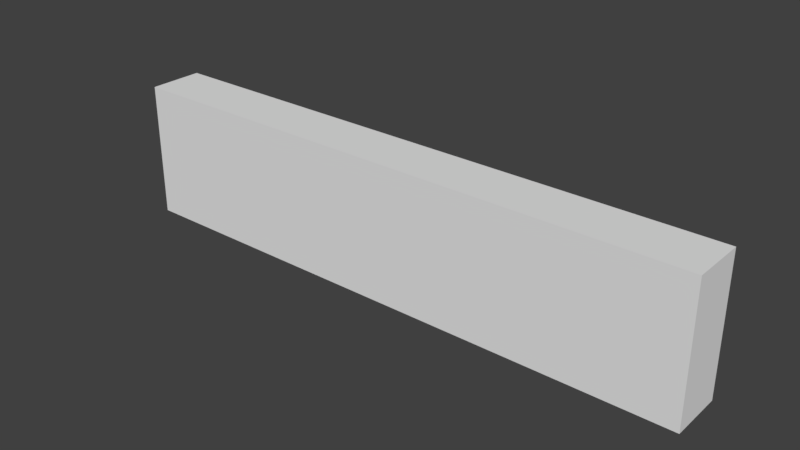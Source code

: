 # Source: platform7.blend  (saved by Blender 2.78.0; exported with 4.5.12 LTS)
import bpy
from mathutils import Matrix  # noqa: F401  (used for matrix-valued properties, if any)

bpy.ops.wm.read_factory_settings(use_empty=True)
scene = bpy.context.scene
scene.name = 'Scene'

# ---- collections
col_collection_1 = bpy.data.collections.new('Collection 1'); scene.collection.children.link(col_collection_1)

# ---- world
world_world = bpy.data.worlds.new('World'); scene.world = world_world
world_world.color = (0.05088, 0.05088, 0.05088)
world_world.use_sun_shadow = False
world_world.sun_shadow_jitter_overblur = 0.0
world_world.cycles.sampling_method = 'MANUAL'

# ---- meshes
me_cube_001 = bpy.data.meshes.new('Cube.001')
me_cube_001.from_pydata([(-32.4, -3.0, -7.5), (-32.4, -3.0, 7.5), (-32.4, 3.0, -7.5), (-32.4, 3.0, 7.5), (32.4, -3.0, -7.5), (32.4, -3.0, 7.5), (32.4, 3.0, -7.5), (32.4, 3.0, 7.5)], [], [(0, 1, 3, 2), (2, 3, 7, 6), (6, 7, 5, 4), (4, 5, 1, 0), (2, 6, 4, 0), (7, 3, 1, 5)])
me_cube_001.use_remesh_preserve_volume = False
me_cube_001.use_remesh_preserve_attributes = False
me_cube_001.use_mirror_vertex_groups = False
me_cube_001.update()

# ---- objects
ob_cube = bpy.data.objects.new('Cube', me_cube_001)

# ---- transforms, parenting, visibility, modifiers, constraints
ob_cube.location = (0.0, 0.0, 0.0)
ob_cube.lineart.crease_threshold = 0.0

# ---- collection membership
col_collection_1.objects.link(ob_cube)

# ---- scene / render settings (as saved in the file)
scene.frame_start = 1; scene.frame_end = 250; scene.frame_set(1)
scene.render.engine = 'BLENDER_EEVEE_NEXT'
scene.render.resolution_percentage = 50
scene.render.dither_intensity = 0.0
scene.cycles.use_denoising = False
scene.cycles.samples = 128
scene.cycles.sampling_pattern = 'TABULATED_SOBOL'
scene.cycles.light_sampling_threshold = 0.0
scene.cycles.use_adaptive_sampling = False
scene.cycles.use_light_tree = False
scene.cycles.blur_glossy = 0.0
scene.cycles.sample_clamp_indirect = 0.0
scene.view_settings.view_transform = 'Standard'
bpy.context.view_layer.update()

# ---- added for rendering (the .blend has no active camera and no usable light): camera, sun
cam_auto = bpy.data.cameras.new('AutoCamera')
cam_auto.lens = 50.0
cam_auto.sensor_width = 36.0
cam_auto.clip_end = 1084.41
ob_auto_camera = bpy.data.objects.new('AutoCamera', cam_auto)
scene.collection.objects.link(ob_auto_camera)
ob_auto_camera.location = (61.7898, -74.1477, 49.4318)
ob_auto_camera.rotation_euler = (1.09748, -7.21219e-08, 0.694738)
scene.camera = ob_auto_camera
light_auto_sun = bpy.data.lights.new('AutoSun', 'SUN')
light_auto_sun.energy = 3.0
light_auto_sun.angle = 0.0523599
ob_auto_sun = bpy.data.objects.new('AutoSun', light_auto_sun)
scene.collection.objects.link(ob_auto_sun)
ob_auto_sun.rotation_euler = (0.872665, 0.174533, 0.523599)
bpy.context.view_layer.update()
